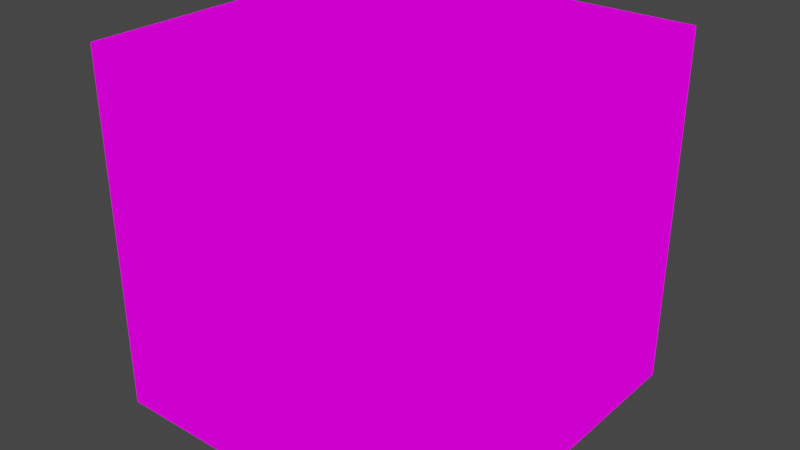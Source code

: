 # Source: SkyBox.blend  (saved by Blender 3.5.10; exported with 4.5.12 LTS)
import bpy
from mathutils import Matrix  # noqa: F401  (used for matrix-valued properties, if any)

bpy.ops.wm.read_factory_settings(use_empty=True)
scene = bpy.context.scene
scene.name = 'Scene'

# ---- collections
col_collection = bpy.data.collections.new('Collection'); scene.collection.children.link(col_collection)

# ---- images (referenced by path relative to the original .blend; pixels are not part of the script)
import os
ASSET_DIR = os.environ.get("B2B_ASSET_DIR", "")  # directory of the original .blend (textures are referenced by path, not embedded)
HERE = os.path.dirname(os.path.abspath(__file__))  # packed textures are extracted next to this script under _unpacked/

def load_image(name, relpath, width, height, colorspace="sRGB"):
    """Load a texture the original file referenced (path relative to the .blend, or extracted next to this script)."""
    p = next((c for c in (os.path.join(HERE, relpath), os.path.join(ASSET_DIR, relpath)) if relpath and os.path.exists(c)), "")
    if p:
        img = bpy.data.images.load(p, check_existing=True)
        img.name = name
    else:  # same state as the original file: an image datablock whose file is absent (Cycles renders it pink)
        img = bpy.data.images.new(name, width, height)
        img.source = "FILE"
        img.filepath = "//" + (relpath or name)
    img.colorspace_settings.name = colorspace
    return img
img_sky_jpeg = load_image('Sky.jpeg', 'Sky.jpeg', 1024, 1024, 'sRGB')

# ---- materials (node trees are filled in below, after node groups)
mat_x = bpy.data.materials.new('材质')
mat_x.use_transparent_shadow = False

# ---- material node trees
mat_x.use_nodes = True; mat_x.node_tree.nodes.clear()
_N = mat_x.node_tree.nodes; _L = mat_x.node_tree.links
n0 = _N.new('ShaderNodeBsdfPrincipled'); n0.name = '原理化BSDF'; n0.location = (10, 300)
n0.distribution = 'GGX'
n0.subsurface_method = 'RANDOM_WALK_SKIN'
n0.inputs[3].default_value = 1.45
n0.inputs[27].default_value = (0.0, 0.0, 0.0, 1.0)
n0.inputs[28].default_value = 1.0
n1 = _N.new('ShaderNodeOutputMaterial'); n1.name = '材质输出'; n1.location = (300, 300)
n2 = _N.new('ShaderNodeTexImage'); n2.name = '图像纹理'; n2.location = (-44, 217)
n2.image = img_sky_jpeg
_L.new(n2.outputs[0], n1.inputs[0])
n1.is_active_output = True

# ---- world
world_world = bpy.data.worlds.new('World'); scene.world = world_world
world_world.use_nodes = True; world_world.node_tree.nodes.clear()
_N = world_world.node_tree.nodes; _L = world_world.node_tree.links
n0 = _N.new('ShaderNodeOutputWorld'); n0.name = 'World Output'; n0.location = (300, 300)
n1 = _N.new('ShaderNodeBackground'); n1.name = 'Background'; n1.location = (10, 300)
n1.inputs[0].default_value = (0.05088, 0.05088, 0.05088, 1.0)
_L.new(n1.outputs[0], n0.inputs[0])
n0.is_active_output = True
world_world.color = (0.05088, 0.05088, 0.05088)
world_world.use_sun_shadow = False
world_world.sun_shadow_jitter_overblur = 0.0

# ---- meshes
me_x = bpy.data.meshes.new('立方体')
me_x.from_pydata([(-1.0, -1.0, -1.0), (-1.0, -1.0, 1.0), (-1.0, 1.0, -1.0), (-1.0, 1.0, 1.0), (1.0, -1.0, -1.0), (1.0, -1.0, 1.0), (1.0, 1.0, -1.0), (1.0, 1.0, 1.0), (-1.0, 1.0, -1.0), (-1.0, 1.0, -1.0), (-1.0, 1.0, -1.0), (-1.0, -1.0, -1.0), (-1.0, -1.0, -1.0), (-1.0, -1.0, -1.0), (-1.0, -1.0, -1.0), (-1.0, -1.0, 1.0), (-1.0, -1.0, 1.0), (-1.0, -1.0, 1.0), (-1.0, 1.0, 1.0), (-1.0, 1.0, 1.0), (-1.0, 1.0, 1.0), (-1.0, 1.0, 1.0), (1.0, 1.0, -1.0), (1.0, 1.0, -1.0), (1.0, 1.0, -1.0), (1.0, 1.0, -1.0), (1.0, 1.0, 1.0), (1.0, 1.0, 1.0), (1.0, 1.0, 1.0), (1.0, -1.0, -1.0), (1.0, -1.0, -1.0), (1.0, -1.0, -1.0), (1.0, -1.0, 1.0), (1.0, -1.0, 1.0), (1.0, -1.0, 1.0), (1.0, -1.0, 1.0)], [], [(15, 8, 11), (19, 22, 9), (27, 29, 23), (33, 12, 30), (24, 13, 10), (20, 32, 26), (16, 18, 2), (3, 28, 6), (7, 5, 4), (34, 17, 14), (25, 31, 0), (21, 1, 35)])
_uv = me_x.uv_layers.new(name='UV 贴图')
_uv.uv.foreach_set('vector', [0.005538, 0.9946, 0.9945, 0.005403, 0.005538, 0.005403, 0.005538, 0.9946, 0.9945, 0.005403, 0.005538, 0.005403, 0.9945, 0.9946, 0.005538, 0.005403, 0.9945, 0.005403, 0.9945, 0.9946, 0.005538, 0.005403, 0.9945, 0.005403, 0.9945, 0.9946, 0.005538, 0.005403, 0.005538, 0.9946, 0.005538, 0.9946, 0.9945, 0.005403, 0.9945, 0.9946, 0.005538, 0.9946, 0.9945, 0.9946, 0.9945, 0.005403, 0.005538, 0.9946, 0.9945, 0.9946, 0.9945, 0.005403, 0.9945, 0.9946, 0.005538, 0.9946, 0.005538, 0.005403, 0.9945, 0.9946, 0.005538, 0.9946, 0.005538, 0.005403, 0.9945, 0.9946, 0.9945, 0.005403, 0.005538, 0.005403, 0.005538, 0.9946, 0.005538, 0.005403, 0.9945, 0.005403])
me_x.materials.append(mat_x)
me_x.update()

# ---- objects
ob_x = bpy.data.objects.new('立方体', me_x)

# ---- transforms, parenting, visibility, modifiers, constraints
ob_x.location = (0.0, 0.0, 0.0)

# ---- collection membership
col_collection.objects.link(ob_x)

# ---- scene / render settings (as saved in the file)
scene.frame_start = 1; scene.frame_end = 250; scene.frame_set(1)
scene.render.engine = 'BLENDER_EEVEE_NEXT'
scene.cycles.sampling_pattern = 'TABULATED_SOBOL'
scene.view_settings.view_transform = 'Filmic'
bpy.context.view_layer.update()

# ---- added for rendering (the .blend has no active camera and no usable light): camera, sun
cam_auto = bpy.data.cameras.new('AutoCamera')
cam_auto.lens = 50.0
cam_auto.sensor_width = 36.0
cam_auto.clip_end = 1000.0
ob_auto_camera = bpy.data.objects.new('AutoCamera', cam_auto)
scene.collection.objects.link(ob_auto_camera)
ob_auto_camera.location = (3.20507, -3.84609, 2.56406)
ob_auto_camera.rotation_euler = (1.09748, -7.21219e-08, 0.694738)
scene.camera = ob_auto_camera
light_auto_sun = bpy.data.lights.new('AutoSun', 'SUN')
light_auto_sun.energy = 3.0
light_auto_sun.angle = 0.0523599
ob_auto_sun = bpy.data.objects.new('AutoSun', light_auto_sun)
scene.collection.objects.link(ob_auto_sun)
ob_auto_sun.rotation_euler = (0.872665, 0.174533, 0.523599)
bpy.context.view_layer.update()
